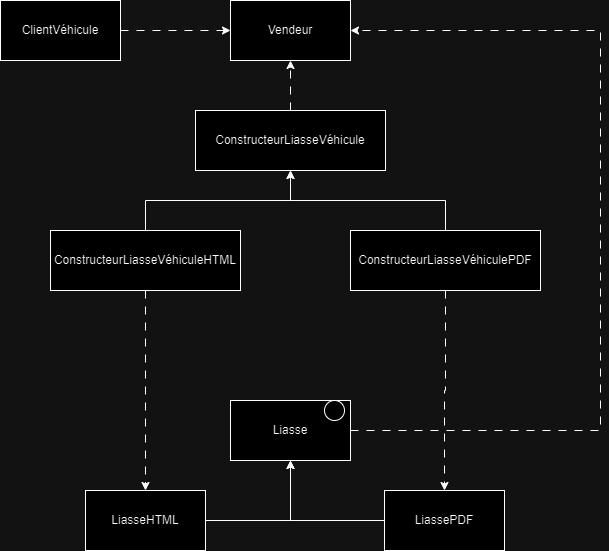

The diagram above was exported from draw.io. Its source (the exported page's mxGraphModel, read from the mxfile embedded in the PNG):
<mxGraphModel dx="1050" dy="574" grid="1" gridSize="8" guides="1" tooltips="1" connect="1" arrows="1" fold="1" page="1" pageScale="1" pageWidth="827" pageHeight="1169" math="0" shadow="0">
  <root>
    <mxCell id="0" />
    <mxCell id="1" parent="0" />
    <mxCell id="9Ta4s7RsgPpu9ieQHRAs-7" style="edgeStyle=orthogonalEdgeStyle;rounded=0;orthogonalLoop=1;jettySize=auto;html=1;dashed=1;dashPattern=8 8;" parent="1" source="9Ta4s7RsgPpu9ieQHRAs-2" target="9Ta4s7RsgPpu9ieQHRAs-3" edge="1">
      <mxGeometry relative="1" as="geometry" />
    </mxCell>
    <mxCell id="9Ta4s7RsgPpu9ieQHRAs-2" value="ClientVéhicule" style="rounded=0;whiteSpace=wrap;html=1;" parent="1" vertex="1">
      <mxGeometry x="40" y="80" width="120" height="60" as="geometry" />
    </mxCell>
    <mxCell id="9Ta4s7RsgPpu9ieQHRAs-3" value="Vendeur" style="rounded=0;whiteSpace=wrap;html=1;" parent="1" vertex="1">
      <mxGeometry x="270" y="80" width="120" height="60" as="geometry" />
    </mxCell>
    <mxCell id="9Ta4s7RsgPpu9ieQHRAs-33" style="edgeStyle=orthogonalEdgeStyle;rounded=0;orthogonalLoop=1;jettySize=auto;html=1;dashed=1;dashPattern=8 8;" parent="1" source="9Ta4s7RsgPpu9ieQHRAs-6" target="9Ta4s7RsgPpu9ieQHRAs-3" edge="1">
      <mxGeometry relative="1" as="geometry" />
    </mxCell>
    <mxCell id="9Ta4s7RsgPpu9ieQHRAs-6" value="ConstructeurLiasseVéhicule" style="rounded=0;whiteSpace=wrap;html=1;strokeWidth=1;" parent="1" vertex="1">
      <mxGeometry x="235" y="190" width="190" height="60" as="geometry" />
    </mxCell>
    <mxCell id="9Ta4s7RsgPpu9ieQHRAs-36" style="edgeStyle=orthogonalEdgeStyle;rounded=0;orthogonalLoop=1;jettySize=auto;html=1;entryX=1;entryY=0.5;entryDx=0;entryDy=0;dashed=1;dashPattern=8 8;" parent="1" source="9Ta4s7RsgPpu9ieQHRAs-10" target="9Ta4s7RsgPpu9ieQHRAs-3" edge="1">
      <mxGeometry relative="1" as="geometry">
        <Array as="points">
          <mxPoint x="640" y="510" />
          <mxPoint x="640" y="110" />
        </Array>
      </mxGeometry>
    </mxCell>
    <mxCell id="9Ta4s7RsgPpu9ieQHRAs-10" value="Liasse" style="rounded=0;whiteSpace=wrap;html=1;" parent="1" vertex="1">
      <mxGeometry x="270" y="480" width="120" height="60" as="geometry" />
    </mxCell>
    <mxCell id="9Ta4s7RsgPpu9ieQHRAs-25" style="edgeStyle=orthogonalEdgeStyle;rounded=0;orthogonalLoop=1;jettySize=auto;html=1;entryX=0.5;entryY=1;entryDx=0;entryDy=0;" parent="1" source="9Ta4s7RsgPpu9ieQHRAs-11" target="9Ta4s7RsgPpu9ieQHRAs-10" edge="1">
      <mxGeometry relative="1" as="geometry" />
    </mxCell>
    <mxCell id="9Ta4s7RsgPpu9ieQHRAs-11" value="LiasseHTML" style="rounded=0;whiteSpace=wrap;html=1;" parent="1" vertex="1">
      <mxGeometry x="125" y="570" width="120" height="60" as="geometry" />
    </mxCell>
    <mxCell id="9Ta4s7RsgPpu9ieQHRAs-24" style="edgeStyle=orthogonalEdgeStyle;rounded=0;orthogonalLoop=1;jettySize=auto;html=1;entryX=0.5;entryY=1;entryDx=0;entryDy=0;" parent="1" source="9Ta4s7RsgPpu9ieQHRAs-12" target="9Ta4s7RsgPpu9ieQHRAs-10" edge="1">
      <mxGeometry relative="1" as="geometry" />
    </mxCell>
    <mxCell id="9Ta4s7RsgPpu9ieQHRAs-12" value="LiassePDF" style="rounded=0;whiteSpace=wrap;html=1;" parent="1" vertex="1">
      <mxGeometry x="424" y="570" width="120" height="60" as="geometry" />
    </mxCell>
    <mxCell id="9Ta4s7RsgPpu9ieQHRAs-13" value="" style="ellipse;whiteSpace=wrap;html=1;aspect=fixed;" parent="1" vertex="1">
      <mxGeometry x="364" y="480" width="20" height="20" as="geometry" />
    </mxCell>
    <mxCell id="9Ta4s7RsgPpu9ieQHRAs-35" style="edgeStyle=orthogonalEdgeStyle;rounded=0;orthogonalLoop=1;jettySize=auto;html=1;" parent="1" source="9Ta4s7RsgPpu9ieQHRAs-18" target="9Ta4s7RsgPpu9ieQHRAs-6" edge="1">
      <mxGeometry relative="1" as="geometry" />
    </mxCell>
    <mxCell id="9Ta4s7RsgPpu9ieQHRAs-37" style="edgeStyle=orthogonalEdgeStyle;rounded=0;orthogonalLoop=1;jettySize=auto;html=1;dashed=1;dashPattern=8 8;" parent="1" source="9Ta4s7RsgPpu9ieQHRAs-18" target="9Ta4s7RsgPpu9ieQHRAs-11" edge="1">
      <mxGeometry relative="1" as="geometry" />
    </mxCell>
    <mxCell id="9Ta4s7RsgPpu9ieQHRAs-18" value="ConstructeurLiasseVéhiculeHTML" style="rounded=0;whiteSpace=wrap;html=1;" parent="1" vertex="1">
      <mxGeometry x="90" y="310" width="190" height="60" as="geometry" />
    </mxCell>
    <mxCell id="9Ta4s7RsgPpu9ieQHRAs-34" style="edgeStyle=orthogonalEdgeStyle;rounded=0;orthogonalLoop=1;jettySize=auto;html=1;" parent="1" source="9Ta4s7RsgPpu9ieQHRAs-19" target="9Ta4s7RsgPpu9ieQHRAs-6" edge="1">
      <mxGeometry relative="1" as="geometry" />
    </mxCell>
    <mxCell id="9Ta4s7RsgPpu9ieQHRAs-38" style="edgeStyle=orthogonalEdgeStyle;rounded=0;orthogonalLoop=1;jettySize=auto;html=1;entryX=0.5;entryY=0;entryDx=0;entryDy=0;dashed=1;dashPattern=8 8;" parent="1" source="9Ta4s7RsgPpu9ieQHRAs-19" target="9Ta4s7RsgPpu9ieQHRAs-12" edge="1">
      <mxGeometry relative="1" as="geometry" />
    </mxCell>
    <mxCell id="9Ta4s7RsgPpu9ieQHRAs-19" value="ConstructeurLiasseVéhiculePDF" style="rounded=0;whiteSpace=wrap;html=1;" parent="1" vertex="1">
      <mxGeometry x="390" y="310" width="190" height="60" as="geometry" />
    </mxCell>
  </root>
</mxGraphModel>